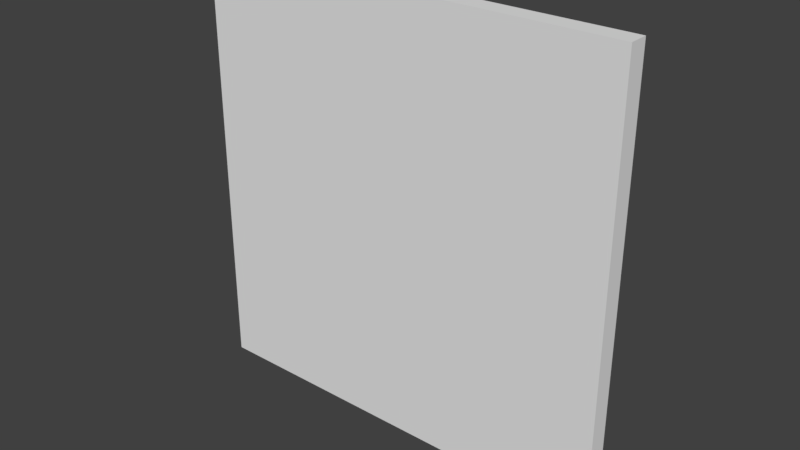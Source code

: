 # Source: sliding_block_puzzle_base.blend  (saved by Blender 2.79.0; exported with 4.5.12 LTS)
import bpy
from mathutils import Matrix  # noqa: F401  (used for matrix-valued properties, if any)

bpy.ops.wm.read_factory_settings(use_empty=True)
scene = bpy.context.scene
scene.name = 'Scene'

# ---- collections
col_collection_1 = bpy.data.collections.new('Collection 1'); scene.collection.children.link(col_collection_1)

# ---- world
world_world = bpy.data.worlds.new('World'); scene.world = world_world
world_world.color = (0.05088, 0.05088, 0.05088)
world_world.use_sun_shadow = False
world_world.sun_shadow_jitter_overblur = 0.0
world_world.cycles.sampling_method = 'MANUAL'

# ---- meshes
me_cube_001 = bpy.data.meshes.new('Cube.001')
me_cube_001.from_pydata([(-2.224, 0.0, 2.224), (-2.224, 0.2, 2.224), (-2.224, -2.384e-07, -2.224), (-2.224, 0.2, -2.224), (2.224, 0.0, 2.224), (2.224, 0.2, 2.224), (2.224, -2.384e-07, -2.224), (2.224, 0.2, -2.224), (-2.002, 0.2, 2.002), (-2.002, 0.2, -2.002), (2.002, 0.2, 2.002), (2.002, 0.2, -2.002), (-2.002, 0.1, 2.002), (-2.002, 0.1, -2.002), (2.002, 0.1, -2.002), (2.002, 0.1, 2.002)], [], [(0, 1, 3, 2), (2, 3, 7, 6), (6, 7, 5, 4), (4, 5, 1, 0), (2, 6, 4, 0), (5, 7, 11, 10), (8, 10, 15, 12), (3, 1, 8, 9), (1, 5, 10, 8), (7, 3, 9, 11), (14, 13, 12, 15), (11, 9, 13, 14), (10, 11, 14, 15), (9, 8, 12, 13)])
_uv = me_cube_001.uv_layers.new(name='UVMap')
_uv.uv.foreach_set('vector', [0.4739, 0.7053, 0.4739, 0.6816, 0.9998, 0.6816, 0.9998, 0.7053, 0.4739, 0.6812, 0.4739, 0.6575, 0.9998, 0.6575, 0.9998, 0.6812, 0.9998, 0.6335, 0.9998, 0.6571, 0.4739, 0.6571, 0.4739, 0.6335, 0.9998, 0.7057, 0.9998, 0.7294, 0.4739, 0.7294, 0.4739, 0.7057, 0.5261, 0.5261, 0.0002215, 0.5261, 0.0002215, 0.0002215, 0.5261, 0.0002215, 0.4739, 0.5265, 0.9998, 0.5265, 0.9735, 0.5528, 0.5002, 0.5528, 0.4739, 0.7298, 0.9472, 0.7298, 0.9472, 0.7416, 0.4739, 0.7416, 0.9998, 0.633, 0.4739, 0.633, 0.5002, 0.6067, 0.9735, 0.6067, 0.4739, 0.5532, 0.9998, 0.5532, 0.9735, 0.5795, 0.5002, 0.5795, 0.9998, 0.6063, 0.4739, 0.6063, 0.5002, 0.58, 0.9735, 0.58, 0.4735, 0.9998, 0.0002215, 0.9998, 0.0002215, 0.5265, 0.4735, 0.5265, 0.9472, 0.7662, 0.4739, 0.7662, 0.4739, 0.7543, 0.9472, 0.7543, 0.4739, 0.7421, 0.9472, 0.7421, 0.9472, 0.7539, 0.4739, 0.7539, 0.9472, 0.7784, 0.4739, 0.7784, 0.4739, 0.7666, 0.9472, 0.7666])
me_cube_001.use_remesh_preserve_volume = False
me_cube_001.use_remesh_preserve_attributes = False
me_cube_001.use_mirror_vertex_groups = False
me_cube_001.update()

# ---- objects
ob_cube = bpy.data.objects.new('Cube', me_cube_001)

# ---- transforms, parenting, visibility, modifiers, constraints
ob_cube.location = (0.0, 0.0, 0.0)
ob_cube.lineart.crease_threshold = 0.0

# ---- collection membership
col_collection_1.objects.link(ob_cube)

# ---- scene / render settings (as saved in the file)
scene.frame_start = 1; scene.frame_end = 250; scene.frame_set(1)
scene.render.engine = 'BLENDER_EEVEE_NEXT'
scene.render.resolution_percentage = 50
scene.render.dither_intensity = 0.0
scene.cycles.use_denoising = False
scene.cycles.samples = 128
scene.cycles.sampling_pattern = 'TABULATED_SOBOL'
scene.cycles.use_adaptive_sampling = False
scene.cycles.use_light_tree = False
scene.cycles.blur_glossy = 0.0
scene.cycles.sample_clamp_indirect = 0.0
scene.view_settings.view_transform = 'Standard'
bpy.context.view_layer.update()

# ---- added for rendering (the .blend has no active camera and no usable light): camera, sun
cam_auto = bpy.data.cameras.new('AutoCamera')
cam_auto.lens = 50.0
cam_auto.sensor_width = 36.0
cam_auto.clip_end = 1000.0
ob_auto_camera = bpy.data.objects.new('AutoCamera', cam_auto)
scene.collection.objects.link(ob_auto_camera)
ob_auto_camera.location = (5.82299, -6.88759, 4.6584)
ob_auto_camera.rotation_euler = (1.09748, -7.21219e-08, 0.694738)
scene.camera = ob_auto_camera
light_auto_sun = bpy.data.lights.new('AutoSun', 'SUN')
light_auto_sun.energy = 3.0
light_auto_sun.angle = 0.0523599
ob_auto_sun = bpy.data.objects.new('AutoSun', light_auto_sun)
scene.collection.objects.link(ob_auto_sun)
ob_auto_sun.rotation_euler = (0.872665, 0.174533, 0.523599)
bpy.context.view_layer.update()
